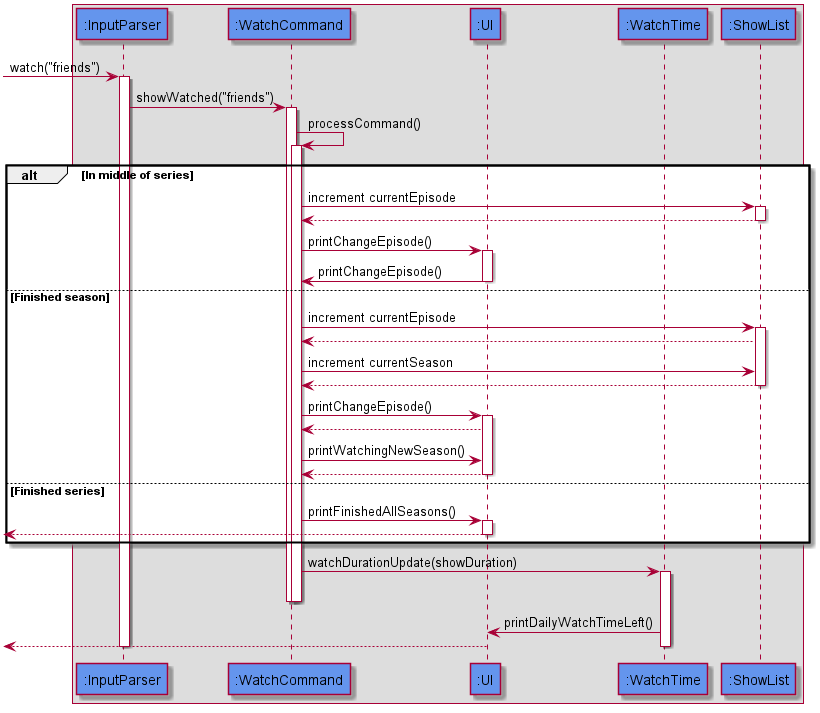

The diagram above was rendered by PlantUML. Its source (embedded in the PNG):
@startuml

box
participant ":InputParser" as InputParser #6495ED
participant ":WatchCommand" as WatchCommand #6495ED
participant ":UI" as UI #6495ED
participant ":WatchTime" as WatchTime #6495ED
participant ":ShowList" as ShowList #6495ED
end box

[-> InputParser : watch("friends")
activate InputParser

InputParser -> WatchCommand: showWatched("friends")
activate WatchCommand

WatchCommand -> WatchCommand : processCommand()
activate WatchCommand



alt In middle of series
WatchCommand -> ShowList : increment currentEpisode
activate ShowList
ShowList--> WatchCommand
deactivate ShowList

WatchCommand -> UI : printChangeEpisode()
activate UI
UI -> WatchCommand : printChangeEpisode()
deactivate UI

else Finished season
WatchCommand -> ShowList : increment currentEpisode
activate ShowList
ShowList--> WatchCommand
WatchCommand -> ShowList : increment currentSeason
ShowList--> WatchCommand
deactivate ShowList

WatchCommand -> UI : printChangeEpisode()
activate UI
UI --> WatchCommand :
WatchCommand -> UI : printWatchingNewSeason()
UI --> WatchCommand :
deactivate UI

else Finished series

WatchCommand -> UI : printFinishedAllSeasons()
activate UI
[<--UI :
deactivate UI
end

WatchCommand -> WatchTime : watchDurationUpdate(showDuration)
activate WatchTime
deactivate WatchCommand

deactivate ShowList
deactivate WatchCommand



WatchTime -> UI : printDailyWatchTimeLeft()
[<--UI :

deactivate UI

deactivate WatchTime
deactivate InputParser

@enduml